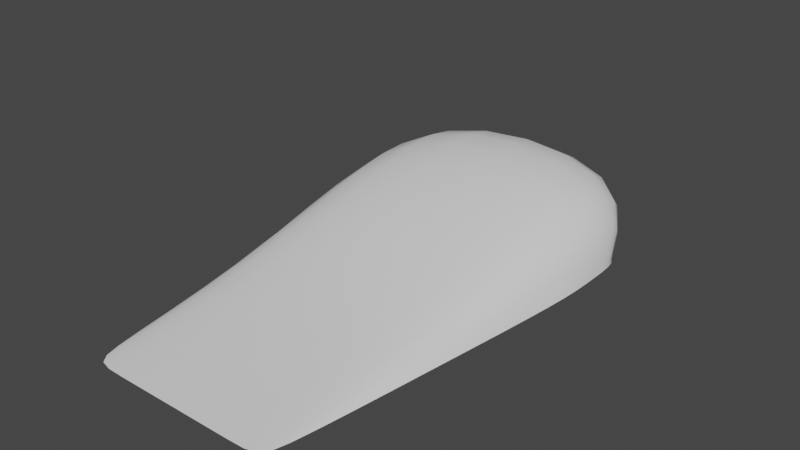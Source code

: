 # Source: Wave.blend  (saved by Blender 3.6.11; exported with 4.5.12 LTS)
import bpy
from mathutils import Matrix  # noqa: F401  (used for matrix-valued properties, if any)

bpy.ops.wm.read_factory_settings(use_empty=True)
scene = bpy.context.scene
scene.name = 'Scene'

# ---- collections
col_collection = bpy.data.collections.new('Collection'); scene.collection.children.link(col_collection)

# ---- world
world_world = bpy.data.worlds.new('World'); scene.world = world_world
world_world.use_nodes = True; world_world.node_tree.nodes.clear()
_N = world_world.node_tree.nodes; _L = world_world.node_tree.links
n0 = _N.new('ShaderNodeOutputWorld'); n0.name = 'World Output'; n0.location = (300, 300)
n1 = _N.new('ShaderNodeBackground'); n1.name = 'Background'; n1.location = (10, 300)
n1.inputs[0].default_value = (0.05088, 0.05088, 0.05088, 1.0)
_L.new(n1.outputs[0], n0.inputs[0])
n0.is_active_output = True
world_world.color = (0.05088, 0.05088, 0.05088)
world_world.use_sun_shadow = False
world_world.sun_shadow_jitter_overblur = 0.0

# ---- meshes
me_plane = bpy.data.meshes.new('Plane')
me_plane.from_pydata([(-1.355, -3.0, 0.0), (1.355, -3.0, 0.0), (-2.0, 2.8, 0.0), (2.0, 2.8, 0.0), (-2.0, 1.5, 0.0), (2.0, 1.5, 0.0), (-1.221, -3.0, 0.0), (1.221, -3.0, 0.0), (1.803, 2.8, 0.0), (-1.803, 2.8, 0.0), (1.803, 3.0, 1.355), (-1.803, 3.0, 1.355), (-1.673, -0.75, 0.0), (1.673, -0.75, 0.0), (-1.508, -0.1912, 0.2833), (1.508, -0.1912, 0.2833), (2.0, 2.15, 0.0), (-2.0, 2.15, 0.0), (-1.803, 4.5, 0.6775), (1.803, 4.5, 0.6775)], [], [(19, 16, 3, 8), (15, 13, 5, 10), (12, 14, 11, 4), (14, 15, 10, 11), (17, 18, 9, 2), (18, 19, 8, 9), (6, 7, 15, 14), (0, 6, 14, 12), (7, 1, 13, 15), (11, 10, 19, 18), (4, 11, 18, 17), (10, 5, 16, 19)])
me_plane.polygons.foreach_set('use_smooth', [True] * 12)
_uv = me_plane.uv_layers.new(name='UVMap')
_uv.uv.foreach_set('vector', [0.9507, 0.875, 1.0, 0.875, 1.0, 1.0, 0.9507, 1.0, 0.9507, 0.375, 1.0, 0.375, 1.0, 0.75, 0.9507, 0.75, 0.0, 0.375, 0.04925, 0.375, 0.04925, 0.75, 0.0, 0.75, 0.04925, 0.375, 0.9507, 0.375, 0.9507, 0.75, 0.04925, 0.75, 0.0, 0.875, 0.04925, 0.875, 0.04925, 1.0, 0.0, 1.0, 0.04925, 0.875, 0.9507, 0.875, 0.9507, 1.0, 0.04925, 1.0, 0.04925, 0.0, 0.9507, 0.0, 0.9507, 0.375, 0.04925, 0.375, 0.0, 0.0, 0.04925, 0.0, 0.04925, 0.375, 0.0, 0.375, 0.9507, 0.0, 1.0, 0.0, 1.0, 0.375, 0.9507, 0.375, 0.04925, 0.75, 0.9507, 0.75, 0.9507, 0.875, 0.04925, 0.875, 0.0, 0.75, 0.04925, 0.75, 0.04925, 0.875, 0.0, 0.875, 0.9507, 0.75, 1.0, 0.75, 1.0, 0.875, 0.9507, 0.875])
me_plane.update()
me_cricle01 = bpy.data.meshes.new('Cricle01')
me_cricle01.from_pydata([(0.0, 1.0, 0.0), (1.211e-08, 0.0, 0.0571), (0.1951, 0.9808, 0.0), (1.49e-08, 0.0, 0.0571), (0.3827, 0.9239, 0.0), (0.0, 0.0, 0.0571), (0.5556, 0.8315, 0.0), (0.0, 0.0, 0.0571), (0.7071, 0.7071, 0.0), (0.0, 0.0, 0.0571), (0.8315, 0.5556, 0.0), (0.0, 0.0, 0.0571), (0.9239, 0.3827, 0.0), (0.0, 0.0, 0.0571), (0.9808, 0.1951, 0.0), (0.0, 1.49e-08, 0.0571), (1.0, 0.0, 0.0), (0.0, 1.49e-08, 0.0571), (0.9808, -0.1951, 0.0), (0.0, 1.49e-08, 0.0571), (0.9239, -0.3827, 0.0), (0.0, 0.0, 0.0571), (0.8315, -0.5556, 0.0), (0.0, 0.0, 0.0571), (0.7071, -0.7071, 0.0), (0.0, 0.0, 0.0571), (0.5556, -0.8315, 0.0), (0.0, 0.0, 0.0571), (0.3827, -0.9239, 0.0), (0.0, 0.0, 0.0571), (0.1951, -0.9808, 0.0), (1.49e-08, 0.0, 0.0571), (0.0, -1.0, 0.0), (1.211e-08, 0.0, 0.0571), (-0.1951, -0.9808, 0.0), (1.49e-08, 0.0, 0.0571), (-0.3827, -0.9239, 0.0), (0.0, 0.0, 0.0571), (-0.5556, -0.8315, 0.0), (0.0, 0.0, 0.0571), (-0.7071, -0.7071, 0.0), (0.0, 0.0, 0.0571), (-0.8315, -0.5556, 0.0), (0.0, 0.0, 0.0571), (-0.9239, -0.3827, 0.0), (0.0, 0.0, 0.0571), (-0.9808, -0.1951, 0.0), (0.0, 1.49e-08, 0.0571), (-1.0, 0.0, 0.0), (0.0, 1.49e-08, 0.0571), (-0.9808, 0.1951, 0.0), (0.0, 1.49e-08, 0.0571), (-0.9239, 0.3827, 0.0), (0.0, 0.0, 0.0571), (-0.8315, 0.5556, 0.0), (0.0, 0.0, 0.0571), (-0.7071, 0.7071, 0.0), (0.0, 0.0, 0.0571), (-0.5556, 0.8315, 0.0), (0.0, 0.0, 0.0571), (-0.3827, 0.9239, 0.0), (0.0, 0.0, 0.0571), (-0.1951, 0.9808, 0.0), (1.49e-08, 0.0, 0.0571)], [], [(0, 1, 3, 2), (2, 3, 5, 4), (4, 5, 7, 6), (6, 7, 9, 8), (8, 9, 11, 10), (10, 11, 13, 12), (12, 13, 15, 14), (14, 15, 17, 16), (16, 17, 19, 18), (18, 19, 21, 20), (20, 21, 23, 22), (22, 23, 25, 24), (24, 25, 27, 26), (26, 27, 29, 28), (28, 29, 31, 30), (30, 31, 33, 32), (32, 33, 35, 34), (34, 35, 37, 36), (36, 37, 39, 38), (38, 39, 41, 40), (40, 41, 43, 42), (42, 43, 45, 44), (44, 45, 47, 46), (46, 47, 49, 48), (48, 49, 51, 50), (50, 51, 53, 52), (52, 53, 55, 54), (54, 55, 57, 56), (56, 57, 59, 58), (58, 59, 61, 60), (60, 61, 63, 62), (62, 63, 1, 0)])
_uv = me_cricle01.uv_layers.new(name='UVMap')
_uv.uv.foreach_set('vector', [1.0, 0.0, 1.0, 1.0, 0.9688, 1.0, 0.9688, 0.0, 0.9688, 0.0, 0.9688, 1.0, 0.9375, 1.0, 0.9375, 0.0, 0.9375, 0.0, 0.9375, 1.0, 0.9062, 1.0, 0.9062, 0.0, 0.9062, 0.0, 0.9062, 1.0, 0.875, 1.0, 0.875, 0.0, 0.875, 0.0, 0.875, 1.0, 0.8438, 1.0, 0.8438, 0.0, 0.8438, 0.0, 0.8438, 1.0, 0.8125, 1.0, 0.8125, 0.0, 0.8125, 0.0, 0.8125, 1.0, 0.7812, 1.0, 0.7812, 0.0, 0.7812, 0.0, 0.7812, 1.0, 0.75, 1.0, 0.75, 0.0, 0.75, 0.0, 0.75, 1.0, 0.7188, 1.0, 0.7188, 0.0, 0.7188, 0.0, 0.7188, 1.0, 0.6875, 1.0, 0.6875, 0.0, 0.6875, 0.0, 0.6875, 1.0, 0.6562, 1.0, 0.6562, 0.0, 0.6562, 0.0, 0.6562, 1.0, 0.625, 1.0, 0.625, 0.0, 0.625, 0.0, 0.625, 1.0, 0.5938, 1.0, 0.5938, 0.0, 0.5938, 0.0, 0.5938, 1.0, 0.5625, 1.0, 0.5625, 0.0, 0.5625, 0.0, 0.5625, 1.0, 0.5312, 1.0, 0.5312, 0.0, 0.5312, 0.0, 0.5312, 1.0, 0.5, 1.0, 0.5, 0.0, 0.5, 0.0, 0.5, 1.0, 0.4688, 1.0, 0.4688, 0.0, 0.4688, 0.0, 0.4688, 1.0, 0.4375, 1.0, 0.4375, 0.0, 0.4375, 0.0, 0.4375, 1.0, 0.4062, 1.0, 0.4062, 0.0, 0.4062, 0.0, 0.4062, 1.0, 0.375, 1.0, 0.375, 0.0, 0.375, 0.0, 0.375, 1.0, 0.3438, 1.0, 0.3438, 0.0, 0.3438, 0.0, 0.3438, 1.0, 0.3125, 1.0, 0.3125, 0.0, 0.3125, 0.0, 0.3125, 1.0, 0.2812, 1.0, 0.2812, 0.0, 0.2812, 0.0, 0.2812, 1.0, 0.25, 1.0, 0.25, 0.0, 0.25, 0.0, 0.25, 1.0, 0.2188, 1.0, 0.2188, 0.0, 0.2188, 0.0, 0.2188, 1.0, 0.1875, 1.0, 0.1875, 0.0, 0.1875, 0.0, 0.1875, 1.0, 0.1562, 1.0, 0.1562, 0.0, 0.1562, 0.0, 0.1562, 1.0, 0.125, 1.0, 0.125, 0.0, 0.125, 0.0, 0.125, 1.0, 0.09375, 1.0, 0.09375, 0.0, 0.09375, 0.0, 0.09375, 1.0, 0.0625, 1.0, 0.0625, 0.0, 0.0625, 0.0, 0.0625, 1.0, 0.03125, 1.0, 0.03125, 0.0, 0.03125, 0.0, 0.03125, 1.0, 0.0, 1.0, 0.0, 0.0])
me_cricle01.update()

# ---- objects
ob_tsunami = bpy.data.objects.new('Tsunami', me_plane)
ob_cricle01 = bpy.data.objects.new('Cricle01', me_cricle01)

# ---- transforms, parenting, visibility, modifiers, constraints
ob_tsunami.location = (0.0, 0.0, 0.0)
_m = ob_tsunami.modifiers.new('Subdivision', 'SUBSURF')
_m.levels = 2
ob_cricle01.location = (0.0, 0.0, 0.0)

# ---- collection membership
col_collection.objects.link(ob_tsunami)
col_collection.objects.link(ob_cricle01)

# ---- scene / render settings (as saved in the file)
scene.frame_start = 1; scene.frame_end = 250; scene.frame_set(1)
scene.render.engine = 'BLENDER_EEVEE_NEXT'
scene.cycles.sampling_pattern = 'TABULATED_SOBOL'
scene.view_settings.view_transform = 'Filmic'
bpy.context.view_layer.update()

# ---- added for rendering (the .blend has no active camera and no usable light): camera, sun
cam_auto = bpy.data.cameras.new('AutoCamera')
cam_auto.lens = 50.0
cam_auto.sensor_width = 36.0
cam_auto.clip_end = 1000.0
ob_auto_camera = bpy.data.objects.new('AutoCamera', cam_auto)
scene.collection.objects.link(ob_auto_camera)
ob_auto_camera.location = (7.9637, -8.80644, 7.04844)
ob_auto_camera.rotation_euler = (1.09748, -7.21219e-08, 0.694738)
scene.camera = ob_auto_camera
light_auto_sun = bpy.data.lights.new('AutoSun', 'SUN')
light_auto_sun.energy = 3.0
light_auto_sun.angle = 0.0523599
ob_auto_sun = bpy.data.objects.new('AutoSun', light_auto_sun)
scene.collection.objects.link(ob_auto_sun)
ob_auto_sun.rotation_euler = (0.872665, 0.174533, 0.523599)
bpy.context.view_layer.update()
